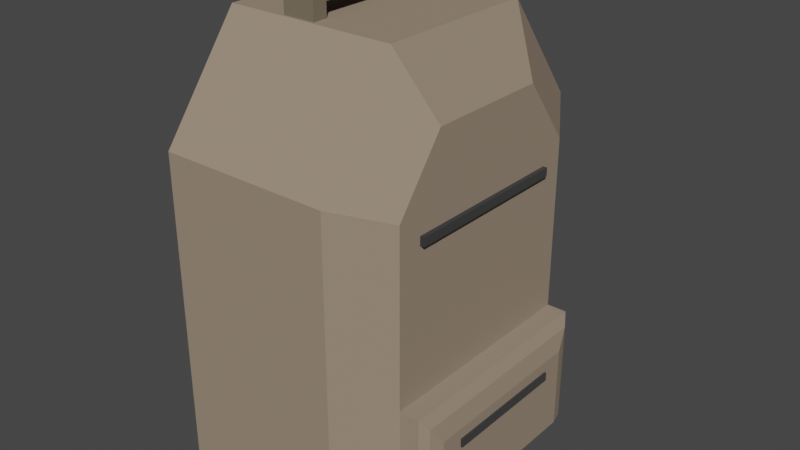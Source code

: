 # Source: Map2Backpack.blend  (saved by Blender 3.0.42; exported with 4.5.12 LTS)
import bpy
from mathutils import Matrix  # noqa: F401  (used for matrix-valued properties, if any)

bpy.ops.wm.read_factory_settings(use_empty=True)
scene = bpy.context.scene
scene.name = 'Scene'

# ---- collections
col_zippers = bpy.data.collections.new('zippers'); scene.collection.children.link(col_zippers)
col_handle = bpy.data.collections.new('Handle'); scene.collection.children.link(col_handle)

# ---- materials (node trees are filled in below, after node groups)
mat_material = bpy.data.materials.new('Material')
mat_material.alpha_threshold = 0.0
mat_material.use_transparent_shadow = False
mat_material.line_color = (0.0, 0.0, 0.0, 1.0)
mat_material_001 = bpy.data.materials.new('Material.001')
mat_material_001.use_transparent_shadow = False
mat_material_005 = bpy.data.materials.new('Material.005')
mat_material_005.use_transparent_shadow = False

# ---- material node trees
mat_material.use_nodes = True; mat_material.node_tree.nodes.clear()
_N = mat_material.node_tree.nodes; _L = mat_material.node_tree.links
n0 = _N.new('ShaderNodeOutputMaterial'); n0.name = 'Material Output'; n0.location = (300, 300)
n1 = _N.new('ShaderNodeBsdfPrincipled'); n1.name = 'Principled BSDF'; n1.location = (10, 300)
n1.distribution = 'GGX'
n1.subsurface_method = 'RANDOM_WALK_SKIN'
n1.inputs[0].default_value = (0.3185, 0.2451, 0.1789, 1.0)
n1.inputs[2].default_value = 0.7547
n1.inputs[3].default_value = 1.45
n1.inputs[13].default_value = 0.3128
n1.inputs[27].default_value = (0.0, 0.0, 0.0, 1.0)
n1.inputs[28].default_value = 1.0
_L.new(n1.outputs[0], n0.inputs[0])
n0.is_active_output = True
mat_material_001.use_nodes = True; mat_material_001.node_tree.nodes.clear()
_N = mat_material_001.node_tree.nodes; _L = mat_material_001.node_tree.links
n0 = _N.new('ShaderNodeBsdfPrincipled'); n0.name = 'Principled BSDF'; n0.location = (10, 300)
n0.distribution = 'GGX'
n0.subsurface_method = 'RANDOM_WALK_SKIN'
n0.inputs[0].default_value = (0.1149, 0.1149, 0.1149, 1.0)
n0.inputs[1].default_value = 1.0
n0.inputs[2].default_value = 1.0
n0.inputs[3].default_value = 1.45
n0.inputs[27].default_value = (0.0, 0.0, 0.0, 1.0)
n0.inputs[28].default_value = 1.0
n1 = _N.new('ShaderNodeOutputMaterial'); n1.name = 'Material Output'; n1.location = (300, 300)
_L.new(n0.outputs[0], n1.inputs[0])
n1.is_active_output = True
mat_material_005.use_nodes = True; mat_material_005.node_tree.nodes.clear()
_N = mat_material_005.node_tree.nodes; _L = mat_material_005.node_tree.links
n0 = _N.new('ShaderNodeBsdfPrincipled'); n0.name = 'Principled BSDF'; n0.location = (10, 300)
n0.distribution = 'GGX'
n0.subsurface_method = 'RANDOM_WALK_SKIN'
n0.inputs[0].default_value = (0.1845, 0.1521, 0.104, 1.0)
n0.inputs[2].default_value = 0.7759
n0.inputs[3].default_value = 1.45
n0.inputs[27].default_value = (0.0, 0.0, 0.0, 1.0)
n0.inputs[28].default_value = 1.0
n1 = _N.new('ShaderNodeOutputMaterial'); n1.name = 'Material Output'; n1.location = (300, 300)
_L.new(n0.outputs[0], n1.inputs[0])
n1.is_active_output = True

# ---- world
world_world = bpy.data.worlds.new('World'); scene.world = world_world
world_world.use_nodes = True; world_world.node_tree.nodes.clear()
_N = world_world.node_tree.nodes; _L = world_world.node_tree.links
n0 = _N.new('ShaderNodeOutputWorld'); n0.name = 'World Output'; n0.location = (300, 300)
n1 = _N.new('ShaderNodeBackground'); n1.name = 'Background'; n1.location = (10, 300)
n1.inputs[0].default_value = (0.05088, 0.05088, 0.05088, 1.0)
_L.new(n1.outputs[0], n0.inputs[0])
n0.is_active_output = True
world_world.color = (0.05088, 0.05088, 0.05088)
world_world.use_sun_shadow = False
world_world.sun_shadow_jitter_overblur = 0.0

# ---- meshes
me_cube = bpy.data.meshes.new('Cube')
me_cube.from_pydata([(1.0, -0.6858, -0.3923), (1.0, 0.6858, -0.3923), (1.0, 0.6864, 0.4079), (0.6952, 1.0, 0.5061), (1.0, 0.3855, 0.7088), (0.6962, 0.5061, 1.0), (1.0, -0.3855, 0.7088), (0.6962, -0.5061, 1.0), (1.0, -0.6864, 0.4079), (0.6952, -1.0, 0.5061), (0.6332, 0.9448, -1.0), (0.9448, 0.6265, -1.0), (0.9448, -0.6265, -1.0), (0.6332, -0.9448, -1.0), (0.6932, 1.0, -0.9116), (1.0, 0.6855, -0.9116), (0.9766, 0.6598, -0.9682), (0.6668, 0.9766, -0.9682), (0.6668, -0.9766, -0.9682), (0.9766, -0.6598, -0.9682), (1.0, -0.6855, -0.9116), (0.6932, -1.0, -0.9116), (-1.0, 0.462, 0.8934), (-0.8888, 0.5061, 1.0), (-0.8885, 1.0, 0.5061), (-1.0, 0.8852, 0.4701), (-1.0, -0.8852, 0.4701), (-0.8885, -1.0, 0.5061), (-0.8888, -0.5061, 1.0), (-1.0, -0.462, 0.8934), (-0.9448, 0.8283, -1.0), (-0.8308, 0.9448, -1.0), (-0.8308, -0.9448, -1.0), (-0.9448, -0.8283, -1.0), (-1.0, 0.8849, -0.9116), (-0.8877, 1.0, -0.9116), (-0.8632, 0.9766, -0.9682), (-0.9766, 0.8606, -0.9682), (-0.9766, -0.8606, -0.9682), (-0.8632, -0.9766, -0.9682), (-0.8877, -1.0, -0.9116), (-1.0, -0.8849, -0.9116), (1.184, -0.6858, -0.3923), (1.184, 0.6858, -0.3923), (1.184, 0.6855, -0.9116), (1.184, -0.6855, -0.9116), (1.272, -0.5476, -0.5304), (1.236, -0.6337, -0.4443), (1.272, 0.5476, -0.5304), (1.236, 0.6337, -0.4443), (1.236, 0.6334, -0.9116), (1.272, 0.5474, -0.9116), (1.272, -0.5474, -0.9116), (1.236, -0.6334, -0.9116)], [], [(41, 34, 37, 38), (21, 9, 27, 40), (10, 31, 36, 17), (30, 31, 10, 11, 12, 13, 32, 33), (7, 28, 27, 9), (12, 11, 16, 19), (5, 23, 28, 7), (35, 24, 3, 14), (30, 33, 38, 37), (41, 26, 29, 22, 25, 34), (21, 40, 39, 18), (35, 14, 17, 36), (15, 20, 19, 16), (32, 13, 18, 39), (8, 6, 7, 9), (4, 2, 3, 5), (5, 7, 6, 4), (15, 16, 17, 14), (19, 20, 21, 18), (18, 13, 12, 19), (10, 17, 16, 11), (14, 3, 2, 1, 15), (9, 21, 20, 0, 8), (29, 26, 27, 28), (25, 22, 23, 24), (22, 29, 28, 23), (39, 40, 41, 38), (35, 36, 37, 34), (30, 37, 36, 31), (34, 25, 24, 35), (38, 33, 32, 39), (26, 41, 40, 27), (23, 5, 3, 24), (0, 1, 2, 4, 6, 8), (0, 20, 45, 42), (49, 50, 44, 43), (15, 1, 43, 44), (51, 48, 46, 52), (20, 15, 44, 50, 51, 52, 53, 45), (47, 49, 43, 42), (1, 0, 42, 43), (46, 48, 49, 47), (48, 51, 50, 49), (52, 46, 47, 53), (53, 47, 42, 45)])
_uv = me_cube.uv_layers.new(name='UVMap')
_uv.uv.foreach_set('vector', [0.125, 0.7356, 0.125, 0.5144, 0.1279, 0.5174, 0.1279, 0.7326, 0.386, 0.7884, 0.5633, 0.7881, 0.5633, 0.9861, 0.386, 0.986, 0.3292, 0.5069, 0.1462, 0.5069, 0.1421, 0.5029, 0.3334, 0.5029, 0.1319, 0.5215, 0.1462, 0.5069, 0.3292, 0.5069, 0.3681, 0.5467, 0.3681, 0.7033, 0.3292, 0.7431, 0.1462, 0.7431, 0.1319, 0.7285, 0.625, 0.788, 0.625, 0.9861, 0.5633, 0.9861, 0.5633, 0.7881, 0.3681, 0.7033, 0.3681, 0.5467, 0.376, 0.5425, 0.376, 0.7075, 0.663, 0.5617, 0.8611, 0.5617, 0.8611, 0.6883, 0.663, 0.6883, 0.386, 0.264, 0.5633, 0.2639, 0.5633, 0.4619, 0.386, 0.4616, 0.1319, 0.5215, 0.1319, 0.7285, 0.1279, 0.7326, 0.1279, 0.5174, 0.386, 0.01439, 0.5588, 0.01435, 0.6117, 0.06726, 0.6117, 0.1827, 0.5588, 0.2357, 0.386, 0.2356, 0.3366, 0.75, 0.139, 0.75, 0.1421, 0.7471, 0.3334, 0.7471, 0.139, 0.5, 0.3366, 0.5, 0.3334, 0.5029, 0.1421, 0.5029, 0.386, 0.5393, 0.386, 0.7107, 0.376, 0.7075, 0.376, 0.5425, 0.1462, 0.7431, 0.3292, 0.7431, 0.3334, 0.7471, 0.1421, 0.7471, 0.551, 0.7108, 0.5886, 0.6732, 0.625, 0.6883, 0.5633, 0.75, 0.5886, 0.5768, 0.551, 0.5392, 0.5633, 0.5, 0.625, 0.5617, 0.663, 0.5617, 0.663, 0.6883, 0.5886, 0.6732, 0.5886, 0.5768, 0.3721, 0.5029, 0.3721, 0.5029, 0.3334, 0.5029, 0.3366, 0.5, 0.3721, 0.7471, 0.3721, 0.7471, 0.3366, 0.75, 0.3334, 0.7471, 0.3334, 0.7471, 0.3292, 0.7431, 0.3681, 0.7431, 0.3681, 0.7431, 0.3292, 0.5069, 0.3334, 0.5029, 0.3681, 0.5069, 0.3681, 0.5069, 0.386, 0.4616, 0.5633, 0.4619, 0.551, 0.5392, 0.451, 0.5393, 0.386, 0.5393, 0.5633, 0.7881, 0.386, 0.7884, 0.386, 0.7107, 0.451, 0.7107, 0.551, 0.7108, 0.6117, 0.06726, 0.5588, 0.01435, 0.5633, 0.0, 0.625, 0.06174, 0.5588, 0.2357, 0.6117, 0.1827, 0.625, 0.1883, 0.5633, 0.25, 0.6117, 0.1827, 0.6117, 0.06726, 0.625, 0.06174, 0.625, 0.1883, 0.1421, 0.7471, 0.139, 0.75, 0.125, 0.7356, 0.1279, 0.7326, 0.139, 0.5, 0.1421, 0.5029, 0.1279, 0.5174, 0.125, 0.5144, 0.1319, 0.5215, 0.1279, 0.5174, 0.1421, 0.5029, 0.1462, 0.5069, 0.386, 0.2356, 0.5588, 0.2357, 0.5633, 0.2639, 0.386, 0.264, 0.1279, 0.7326, 0.1319, 0.7285, 0.1462, 0.7431, 0.1421, 0.7471, 0.5588, 1.0, 0.386, 1.0, 0.386, 0.986, 0.5633, 0.9861, 0.625, 0.2639, 0.625, 0.462, 0.5633, 0.4619, 0.5633, 0.2639, 0.451, 0.7107, 0.451, 0.5393, 0.551, 0.5392, 0.5886, 0.5768, 0.5886, 0.6732, 0.551, 0.7108, 0.451, 0.7107, 0.386, 0.7107, 0.386, 0.7107, 0.451, 0.7107, 0.4445, 0.5458, 0.386, 0.5458, 0.386, 0.5393, 0.451, 0.5393, 0.386, 0.5393, 0.451, 0.5393, 0.451, 0.5393, 0.386, 0.5393, 0.386, 0.5566, 0.4337, 0.5565, 0.4337, 0.6935, 0.386, 0.6934, 0.386, 0.7107, 0.386, 0.5393, 0.386, 0.5393, 0.386, 0.5458, 0.386, 0.5566, 0.386, 0.6934, 0.386, 0.7042, 0.386, 0.7107, 0.4445, 0.7042, 0.4445, 0.5458, 0.451, 0.5393, 0.451, 0.7107, 0.451, 0.5393, 0.451, 0.7107, 0.451, 0.7107, 0.451, 0.5393, 0.4337, 0.6935, 0.4337, 0.5565, 0.4445, 0.5458, 0.4445, 0.7042, 0.4337, 0.5565, 0.386, 0.5566, 0.386, 0.5458, 0.4445, 0.5458, 0.386, 0.6934, 0.4337, 0.6935, 0.4445, 0.7042, 0.386, 0.7042, 0.386, 0.7042, 0.4445, 0.7042, 0.451, 0.7107, 0.386, 0.7107])
_ca = me_cube.color_attributes.new('Col', 'BYTE_COLOR', 'CORNER')
_ca.data.foreach_set('color', [1.0, 1.0, 1.0, 1.0, 1.0, 1.0, 1.0, 1.0, 1.0, 1.0, 1.0, 1.0, 1.0, 1.0, 1.0, 1.0, 1.0, 1.0, 1.0, 1.0, 1.0, 1.0, 1.0, 1.0, 1.0, 1.0, 1.0, 1.0, 1.0, 1.0, 1.0, 1.0, 1.0, 1.0, 1.0, 1.0, 1.0, 1.0, 1.0, 1.0, 1.0, 1.0, 1.0, 1.0, 1.0, 1.0, 1.0, 1.0, 1.0, 1.0, 1.0, 1.0, 1.0, 1.0, 1.0, 1.0, 1.0, 1.0, 1.0, 1.0, 1.0, 1.0, 1.0, 1.0, 1.0, 1.0, 1.0, 1.0, 1.0, 1.0, 1.0, 1.0, 1.0, 1.0, 1.0, 1.0, 1.0, 1.0, 1.0, 1.0, 1.0, 1.0, 1.0, 1.0, 1.0, 1.0, 1.0, 1.0, 1.0, 1.0, 1.0, 1.0, 1.0, 1.0, 1.0, 1.0, 1.0, 1.0, 1.0, 1.0, 1.0, 1.0, 1.0, 1.0, 1.0, 1.0, 1.0, 1.0, 1.0, 1.0, 1.0, 1.0, 1.0, 1.0, 1.0, 1.0, 1.0, 1.0, 1.0, 1.0, 1.0, 1.0, 1.0, 1.0, 1.0, 1.0, 1.0, 1.0, 1.0, 1.0, 1.0, 1.0, 1.0, 1.0, 1.0, 1.0, 1.0, 1.0, 1.0, 1.0, 1.0, 1.0, 1.0, 1.0, 1.0, 1.0, 1.0, 1.0, 1.0, 1.0, 1.0, 1.0, 1.0, 1.0, 1.0, 1.0, 1.0, 1.0, 1.0, 1.0, 1.0, 1.0, 1.0, 1.0, 1.0, 1.0, 1.0, 1.0, 1.0, 1.0, 1.0, 1.0, 1.0, 1.0, 1.0, 1.0, 1.0, 1.0, 1.0, 1.0, 1.0, 1.0, 1.0, 1.0, 1.0, 1.0, 1.0, 1.0, 1.0, 1.0, 1.0, 1.0, 1.0, 1.0, 1.0, 1.0, 1.0, 1.0, 1.0, 1.0, 1.0, 1.0, 1.0, 1.0, 1.0, 1.0, 1.0, 1.0, 1.0, 1.0, 1.0, 1.0, 1.0, 1.0, 1.0, 1.0, 1.0, 1.0, 1.0, 1.0, 1.0, 1.0, 1.0, 1.0, 1.0, 1.0, 1.0, 1.0, 1.0, 1.0, 1.0, 1.0, 1.0, 1.0, 1.0, 1.0, 1.0, 1.0, 1.0, 1.0, 1.0, 1.0, 1.0, 1.0, 1.0, 1.0, 1.0, 1.0, 1.0, 1.0, 1.0, 1.0, 1.0, 1.0, 1.0, 1.0, 1.0, 1.0, 1.0, 1.0, 1.0, 1.0, 1.0, 1.0, 1.0, 1.0, 1.0, 1.0, 1.0, 1.0, 1.0, 1.0, 1.0, 1.0, 1.0, 1.0, 1.0, 1.0, 1.0, 1.0, 1.0, 1.0, 1.0, 1.0, 1.0, 1.0, 1.0, 1.0, 1.0, 1.0, 1.0, 1.0, 1.0, 1.0, 1.0, 1.0, 1.0, 1.0, 1.0, 1.0, 1.0, 1.0, 1.0, 1.0, 1.0, 1.0, 1.0, 1.0, 1.0, 1.0, 1.0, 1.0, 1.0, 1.0, 1.0, 1.0, 1.0, 1.0, 1.0, 1.0, 1.0, 1.0, 1.0, 1.0, 1.0, 1.0, 1.0, 1.0, 1.0, 1.0, 1.0, 1.0, 1.0, 1.0, 1.0, 1.0, 1.0, 1.0, 1.0, 1.0, 1.0, 1.0, 1.0, 1.0, 1.0, 1.0, 1.0, 1.0, 1.0, 1.0, 1.0, 1.0, 1.0, 1.0, 1.0, 1.0, 1.0, 1.0, 1.0, 1.0, 1.0, 1.0, 1.0, 1.0, 1.0, 1.0, 1.0, 1.0, 1.0, 1.0, 1.0, 1.0, 1.0, 1.0, 1.0, 1.0, 1.0, 1.0, 1.0, 1.0, 1.0, 1.0, 1.0, 1.0, 1.0, 1.0, 1.0, 1.0, 1.0, 1.0, 1.0, 1.0, 1.0, 1.0, 1.0, 1.0, 1.0, 1.0, 1.0, 1.0, 1.0, 1.0, 1.0, 1.0, 1.0, 1.0, 1.0, 1.0, 1.0, 1.0, 1.0, 1.0, 1.0, 1.0, 1.0, 1.0, 1.0, 1.0, 1.0, 1.0, 1.0, 1.0, 1.0, 1.0, 1.0, 1.0, 1.0, 1.0, 1.0, 1.0, 1.0, 1.0, 1.0, 1.0, 1.0, 1.0, 1.0, 1.0, 1.0, 1.0, 1.0, 1.0, 1.0, 1.0, 1.0, 1.0, 1.0, 1.0, 1.0, 1.0, 1.0, 1.0, 1.0, 1.0, 1.0, 1.0, 1.0, 1.0, 1.0, 1.0, 1.0, 1.0, 1.0, 1.0, 1.0, 1.0, 1.0, 1.0, 1.0, 1.0, 1.0, 1.0, 1.0, 1.0, 1.0, 1.0, 1.0, 1.0, 1.0, 1.0, 1.0, 1.0, 1.0, 1.0, 1.0, 1.0, 1.0, 1.0, 1.0, 1.0, 1.0, 1.0, 1.0, 1.0, 1.0, 1.0, 1.0, 1.0, 1.0, 1.0, 1.0, 1.0, 1.0, 1.0, 1.0, 1.0, 1.0, 1.0, 1.0, 1.0, 1.0, 1.0, 1.0, 1.0, 1.0, 1.0, 1.0, 1.0, 1.0, 1.0, 1.0, 1.0, 1.0, 1.0, 1.0, 1.0, 1.0, 1.0, 1.0, 1.0, 1.0, 1.0, 1.0, 1.0, 1.0, 1.0, 1.0, 1.0, 1.0, 1.0, 1.0, 1.0, 1.0, 1.0, 1.0, 1.0, 1.0, 1.0, 1.0, 1.0, 1.0, 1.0, 1.0, 1.0, 1.0, 1.0, 1.0, 1.0, 1.0, 1.0, 1.0, 1.0, 1.0, 1.0, 1.0, 1.0, 1.0, 1.0, 1.0, 1.0, 1.0, 1.0, 1.0, 1.0, 1.0, 1.0, 1.0, 1.0, 1.0, 1.0, 1.0, 1.0, 1.0, 1.0, 1.0, 1.0, 1.0, 1.0, 1.0, 1.0, 1.0, 1.0, 1.0, 1.0, 1.0, 1.0, 1.0, 1.0, 1.0, 1.0, 1.0, 1.0, 1.0, 1.0, 1.0, 1.0, 1.0, 1.0, 1.0, 1.0, 1.0, 1.0, 1.0, 1.0, 1.0, 1.0, 1.0, 1.0, 1.0, 1.0, 1.0, 1.0, 1.0, 1.0, 1.0, 1.0, 1.0, 1.0, 1.0, 1.0, 1.0, 1.0, 1.0, 1.0, 1.0, 1.0, 1.0, 1.0, 1.0, 1.0, 1.0, 1.0, 1.0, 1.0, 1.0, 1.0, 1.0, 1.0, 1.0, 1.0, 1.0, 1.0, 1.0, 1.0, 1.0, 1.0, 1.0, 1.0, 1.0, 1.0, 1.0, 1.0, 1.0, 1.0, 1.0, 1.0, 1.0, 1.0, 1.0, 1.0, 1.0, 1.0, 1.0, 1.0, 1.0, 1.0, 1.0, 1.0, 1.0, 1.0, 1.0, 1.0, 1.0, 1.0, 1.0, 1.0, 1.0, 1.0, 1.0, 1.0, 1.0, 1.0, 1.0, 1.0, 1.0, 1.0, 1.0, 1.0, 1.0, 1.0, 1.0, 1.0, 1.0, 1.0, 1.0, 1.0, 1.0, 1.0, 1.0, 1.0, 1.0, 1.0, 1.0, 1.0, 1.0, 1.0, 1.0, 1.0, 1.0, 1.0, 1.0, 1.0, 1.0, 1.0, 1.0, 1.0, 1.0, 1.0, 1.0, 1.0, 1.0, 1.0, 1.0, 1.0, 1.0, 1.0, 1.0, 1.0, 1.0, 1.0, 1.0, 1.0, 1.0, 1.0, 1.0, 1.0, 1.0, 1.0, 1.0, 1.0, 1.0, 1.0, 1.0, 1.0, 1.0, 1.0, 1.0, 1.0, 1.0, 1.0, 1.0, 1.0, 1.0, 1.0, 1.0, 1.0, 1.0, 1.0, 1.0, 1.0, 1.0, 1.0, 1.0, 1.0, 1.0, 1.0])
me_cube.materials.append(mat_material)
me_cube.use_remesh_preserve_volume = False
me_cube.use_remesh_preserve_attributes = False
me_cube.use_mirror_vertex_groups = False
me_cube.update()
me_cube_001 = bpy.data.meshes.new('Cube.001')
me_cube_001.from_pydata([(-1.0, -1.0, -1.0), (-1.0, -1.0, 1.0), (-1.0, 1.0, -1.0), (-1.0, 1.0, 1.0), (1.0, -1.0, -1.0), (1.0, -1.0, 1.0), (1.0, 1.0, -1.0), (1.0, 1.0, 1.0)], [], [(0, 1, 3, 2), (2, 3, 7, 6), (6, 7, 5, 4), (4, 5, 1, 0), (2, 6, 4, 0), (7, 3, 1, 5)])
_uv = me_cube_001.uv_layers.new(name='UVMap')
_uv.uv.foreach_set('vector', [0.375, 0.0, 0.625, 0.0, 0.625, 0.25, 0.375, 0.25, 0.375, 0.25, 0.625, 0.25, 0.625, 0.5, 0.375, 0.5, 0.375, 0.5, 0.625, 0.5, 0.625, 0.75, 0.375, 0.75, 0.375, 0.75, 0.625, 0.75, 0.625, 1.0, 0.375, 1.0, 0.125, 0.5, 0.375, 0.5, 0.375, 0.75, 0.125, 0.75, 0.625, 0.5, 0.875, 0.5, 0.875, 0.75, 0.625, 0.75])
me_cube_001.materials.append(mat_material_001)
me_cube_001.use_remesh_fix_poles = True
me_cube_001.use_remesh_preserve_attributes = False
me_cube_001.update()
me_cube_002 = bpy.data.meshes.new('Cube.002')
me_cube_002.from_pydata([(-1.0, -1.0, -1.0), (-1.0, -1.0, 1.0), (-1.0, 1.0, -1.0), (-1.0, 1.0, 1.0), (1.0, -1.0, -1.0), (1.0, -1.0, 1.0), (1.0, 1.0, -1.0), (1.0, 1.0, 1.0)], [], [(0, 1, 3, 2), (2, 3, 7, 6), (6, 7, 5, 4), (4, 5, 1, 0), (2, 6, 4, 0), (7, 3, 1, 5)])
_uv = me_cube_002.uv_layers.new(name='UVMap')
_uv.uv.foreach_set('vector', [0.375, 0.0, 0.625, 0.0, 0.625, 0.25, 0.375, 0.25, 0.375, 0.25, 0.625, 0.25, 0.625, 0.5, 0.375, 0.5, 0.375, 0.5, 0.625, 0.5, 0.625, 0.75, 0.375, 0.75, 0.375, 0.75, 0.625, 0.75, 0.625, 1.0, 0.375, 1.0, 0.125, 0.5, 0.375, 0.5, 0.375, 0.75, 0.125, 0.75, 0.625, 0.5, 0.875, 0.5, 0.875, 0.75, 0.625, 0.75])
me_cube_002.materials.append(mat_material_001)
me_cube_002.use_remesh_fix_poles = True
me_cube_002.use_remesh_preserve_attributes = False
me_cube_002.update()
me_cube_007 = bpy.data.meshes.new('Cube.007')
me_cube_007.from_pydata([(-1.0, -1.0, -1.0), (-1.0, 1.0, -1.0), (1.0, -1.0, -1.0), (1.0, 1.0, -1.0), (-1.0, -18.14, -0.03704), (-1.0, -1.0, -0.03704), (1.0, -18.14, -0.03704), (1.0, -1.0, -0.03704), (-1.0, -20.14, -1.0), (-1.0, -18.14, -1.0), (1.0, -20.14, -1.0), (1.0, -18.14, -1.0), (-0.2567, -1.0, 1.0), (-1.0, -1.0, 0.2567), (-0.2567, 0.2567, 1.0), (-1.0, 1.0, 0.2567), (1.0, -1.0, 0.2567), (0.2567, -1.0, 1.0), (0.2567, 0.2567, 1.0), (1.0, 1.0, 0.2567), (-0.2567, -18.14, 1.0), (-1.0, -18.14, 0.2567), (-1.0, -1.0, 0.2567), (-0.2567, -1.0, 1.0), (1.0, -18.14, 0.2567), (0.2567, -18.14, 1.0), (0.2567, -1.0, 1.0), (1.0, -1.0, 0.2567), (-0.2567, -19.4, 1.0), (-1.0, -20.14, 0.2567), (-1.0, -18.14, 0.2567), (-0.2567, -18.14, 1.0), (0.2567, -19.4, 1.0), (1.0, -20.14, 0.2567), (0.2567, -18.14, 1.0), (1.0, -18.14, 0.2567)], [], [(18, 14, 12, 17), (3, 19, 16, 2), (6, 24, 25, 20, 21, 4), (0, 13, 15, 1), (1, 3, 2, 0), (1, 15, 19, 3), (26, 23, 20, 25), (7, 27, 24, 6), (10, 33, 29, 8), (4, 21, 22, 5), (5, 7, 6, 4), (5, 22, 23, 26, 27, 7), (34, 31, 28, 32), (11, 35, 33, 10), (8, 29, 30, 9), (9, 11, 10, 8), (9, 30, 31, 34, 35, 11), (12, 14, 15, 13), (14, 18, 19, 15), (18, 17, 16, 19), (20, 23, 22, 21), (26, 25, 24, 27), (28, 31, 30, 29), (34, 32, 33, 35), (32, 28, 29, 33), (2, 16, 17, 12, 13, 0)])
_uv = me_cube_007.uv_layers.new(name='UVMap')
_uv.uv.foreach_set('vector', [0.7179, 0.5929, 0.7821, 0.5929, 0.7821, 0.75, 0.7179, 0.75, 0.375, 0.5, 0.5321, 0.5, 0.5321, 0.75, 0.375, 0.75, 0.375, 0.75, 0.4458, 0.75, 0.625, 0.8429, 0.625, 0.9071, 0.4458, 1.0, 0.375, 1.0, 0.375, 0.0, 0.5321, 0.0, 0.5321, 0.25, 0.375, 0.25, 0.125, 0.5, 0.375, 0.5, 0.375, 0.75, 0.125, 0.75, 0.375, 0.25, 0.5321, 0.25, 0.5321, 0.5, 0.375, 0.5, 0.7179, 0.5, 0.7821, 0.5, 0.7821, 0.75, 0.7179, 0.75, 0.375, 0.5, 0.4458, 0.5, 0.4458, 0.75, 0.375, 0.75, 0.375, 0.75, 0.5321, 0.75, 0.5321, 1.0, 0.375, 1.0, 0.375, 0.0, 0.4458, 0.0, 0.4458, 0.25, 0.375, 0.25, 0.125, 0.5, 0.375, 0.5, 0.375, 0.75, 0.125, 0.75, 0.375, 0.25, 0.4458, 0.25, 0.625, 0.3429, 0.625, 0.4071, 0.4458, 0.5, 0.375, 0.5, 0.7179, 0.5, 0.7821, 0.5, 0.7821, 0.6571, 0.7179, 0.6571, 0.375, 0.5, 0.5321, 0.5, 0.5321, 0.75, 0.375, 0.75, 0.375, 0.0, 0.5321, 0.0, 0.5321, 0.25, 0.375, 0.25, 0.125, 0.5, 0.375, 0.5, 0.375, 0.75, 0.125, 0.75, 0.375, 0.25, 0.5321, 0.25, 0.625, 0.3429, 0.625, 0.4071, 0.5321, 0.5, 0.375, 0.5, 0.625, 0.0, 0.625, 0.1571, 0.5321, 0.25, 0.5321, 0.0, 0.625, 0.3429, 0.625, 0.4071, 0.5321, 0.5, 0.5321, 0.25, 0.7179, 0.5929, 0.7179, 0.75, 0.5321, 0.75, 0.5321, 0.5, 0.625, 0.0, 0.625, 0.25, 0.4458, 0.25, 0.4458, 0.0, 0.7179, 0.5, 0.7179, 0.75, 0.4458, 0.75, 0.4458, 0.5, 0.625, 0.09291, 0.625, 0.25, 0.5321, 0.25, 0.5321, 0.0, 0.7179, 0.5, 0.7179, 0.6571, 0.5321, 0.75, 0.5321, 0.5, 0.625, 0.8429, 0.625, 0.9071, 0.5321, 1.0, 0.5321, 0.75, 0.375, 0.75, 0.5321, 0.75, 0.625, 0.8429, 0.625, 0.9071, 0.5321, 1.0, 0.375, 1.0])
me_cube_007.materials.append(mat_material_005)
me_cube_007.use_remesh_fix_poles = True
me_cube_007.use_remesh_preserve_attributes = False
me_cube_007.update()

# ---- objects
ob_backpack = bpy.data.objects.new('Backpack', me_cube)
ob_cube = bpy.data.objects.new('Cube', me_cube_001)
ob_cube_001 = bpy.data.objects.new('Cube.001', me_cube_002)
ob_cube_004 = bpy.data.objects.new('Cube.004', me_cube_007)

# ---- transforms, parenting, visibility, modifiers, constraints
ob_backpack.location = (0.0, 0.0, 0.0)
ob_backpack.scale = (0.5, 0.75, 1.0)
ob_backpack.lock_rotations_4d = False
ob_backpack.empty_display_type = 'ARROWS'
ob_backpack.lineart.crease_threshold = 0.0
ob_cube.location = (0.625, 0.0, -0.6)
ob_cube.scale = (0.02, 0.3, 0.02)
ob_cube_001.location = (0.5, 0.0, 0.3)
ob_cube_001.scale = (0.02, 0.4, 0.02)
ob_cube_004.location = (-0.1, 0.335, 1.067)
ob_cube_004.scale = (0.075, 0.035, 0.0675)

# ---- collection membership
scene.collection.objects.link(ob_backpack)
col_zippers.objects.link(ob_cube)
col_zippers.objects.link(ob_cube_001)
col_handle.objects.link(ob_cube_004)

# ---- scene / render settings (as saved in the file)
scene.frame_start = 1; scene.frame_end = 250; scene.frame_set(1)
scene.render.engine = 'BLENDER_EEVEE_NEXT'
scene.cycles.sampling_pattern = 'TABULATED_SOBOL'
scene.cycles.use_light_tree = False
scene.view_settings.view_transform = 'Filmic'
bpy.context.view_layer.update()

# ---- added for rendering (the .blend has no active camera and no usable light): camera, sun
cam_auto = bpy.data.cameras.new('AutoCamera')
cam_auto.lens = 50.0
cam_auto.sensor_width = 36.0
cam_auto.clip_end = 1000.0
ob_auto_camera = bpy.data.objects.new('AutoCamera', cam_auto)
scene.collection.objects.link(ob_auto_camera)
ob_auto_camera.location = (2.70886, -3.16364, 2.17659)
ob_auto_camera.rotation_euler = (1.09748, -7.21219e-08, 0.694738)
scene.camera = ob_auto_camera
light_auto_sun = bpy.data.lights.new('AutoSun', 'SUN')
light_auto_sun.energy = 3.0
light_auto_sun.angle = 0.0523599
ob_auto_sun = bpy.data.objects.new('AutoSun', light_auto_sun)
scene.collection.objects.link(ob_auto_sun)
ob_auto_sun.rotation_euler = (0.872665, 0.174533, 0.523599)
bpy.context.view_layer.update()
